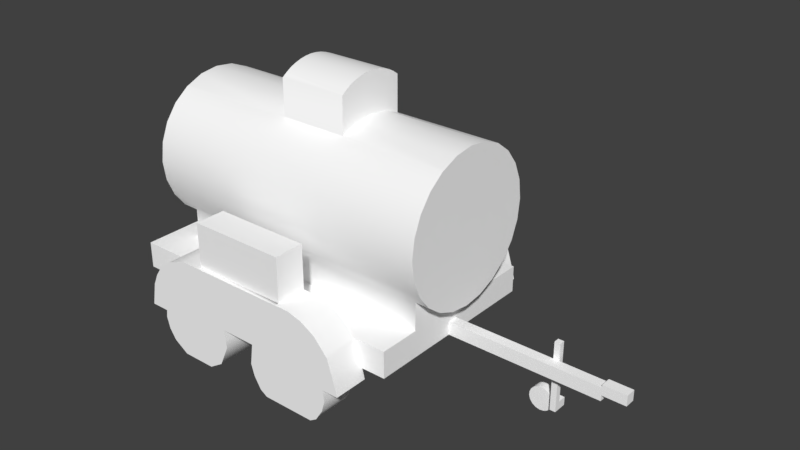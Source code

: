 # Source: fueltanktrailer.blend  (saved by Blender 2.78.0; exported with 4.5.12 LTS)
import bpy
from mathutils import Matrix  # noqa: F401  (used for matrix-valued properties, if any)

bpy.ops.wm.read_factory_settings(use_empty=True)
scene = bpy.context.scene
scene.name = 'Scene'

# ---- collections
col_collection_1 = bpy.data.collections.new('Collection 1'); scene.collection.children.link(col_collection_1)
col_collection_2 = bpy.data.collections.new('Collection 2'); scene.collection.children.link(col_collection_2)
col_collection_3 = bpy.data.collections.new('Collection 3'); scene.collection.children.link(col_collection_3)
col_collection_4 = bpy.data.collections.new('Collection 4'); scene.collection.children.link(col_collection_4)
col_collection_5 = bpy.data.collections.new('Collection 5'); scene.collection.children.link(col_collection_5)
col_collection_11 = bpy.data.collections.new('Collection 11'); scene.collection.children.link(col_collection_11)

# ---- materials (node trees are filled in below, after node groups)
mat_fueltanktrailer = bpy.data.materials.new('fueltanktrailer')
mat_fueltanktrailer.alpha_threshold = 0.0
mat_fueltanktrailer.use_transparent_shadow = False
mat_fueltanktrailer.diffuse_color = (1.0, 1.0, 1.0, 1.0)
mat_fueltanktrailer.specular_color = (0.0, 0.0, 0.0)
mat_fueltanktrailer.roughness = 0.5
mat_fueltanktrailer.specular_intensity = 1.0

# ---- node groups
ng_auto_smooth = bpy.data.node_groups.new('Auto Smooth', 'GeometryNodeTree')
_s = ng_auto_smooth.interface.new_socket(name='Geometry', in_out='OUTPUT', socket_type='NodeSocketGeometry')
_s = ng_auto_smooth.interface.new_socket(name='Geometry', in_out='INPUT', socket_type='NodeSocketGeometry')
_s = ng_auto_smooth.interface.new_socket(name='Angle', in_out='INPUT', socket_type='NodeSocketFloat')
_s.subtype = 'ANGLE'
_s.min_value = 0.0
_s.max_value = 3.142
ng_auto_smooth.is_modifier = True
_N = ng_auto_smooth.nodes; _L = ng_auto_smooth.links
n0 = _N.new('NodeGroupOutput'); n0.name = 'Group Output'; n0.location = (480, -100)
n1 = _N.new('NodeGroupInput'); n1.name = 'Group Input'; n1.location = (-420, -300)
n2 = _N.new('NodeGroupInput'); n2.name = 'Group Input.001'; n2.location = (-60, -100)
n3 = _N.new('GeometryNodeSetShadeSmooth'); n3.name = 'Set Shade Smooth'; n3.location = (120, -100)
n3.domain = 'EDGE'
n4 = _N.new('GeometryNodeSetShadeSmooth'); n4.name = 'Set Shade Smooth.001'; n4.location = (300, -100)
n5 = _N.new('GeometryNodeInputMeshEdgeAngle'); n5.name = 'Edge Angle'; n5.location = (-420, -220)
n6 = _N.new('GeometryNodeInputEdgeSmooth'); n6.name = 'Is Edge Smooth'; n6.location = (-60, -160)
n7 = _N.new('GeometryNodeInputShadeSmooth'); n7.name = 'Is Face Smooth'; n7.location = (-240, -340)
n8 = _N.new('FunctionNodeBooleanMath'); n8.name = 'Boolean Math'; n8.location = (-60, -220)
n9 = _N.new('FunctionNodeCompare'); n9.name = 'Compare'; n9.location = (-240, -180)
n9.operation = 'LESS_EQUAL'
_L.new(n5.outputs[0], n9.inputs[0])
_L.new(n4.outputs[0], n0.inputs[0])
_L.new(n1.outputs[1], n9.inputs[1])
_L.new(n9.outputs[0], n8.inputs[0])
_L.new(n7.outputs[0], n8.inputs[1])
_L.new(n2.outputs[0], n3.inputs[0])
_L.new(n6.outputs[0], n3.inputs[1])
_L.new(n3.outputs[0], n4.inputs[0])
_L.new(n8.outputs[0], n3.inputs[2])
n0.is_active_output = True

# ---- material node trees

# ---- world
world_world = bpy.data.worlds.new('World'); scene.world = world_world
world_world.color = (0.05088, 0.05088, 0.05088)
world_world.use_sun_shadow = False
world_world.sun_shadow_jitter_overblur = 0.0
world_world.cycles.sampling_method = 'MANUAL'

# ---- meshes
me_mesh_854 = bpy.data.meshes.new('Mesh.854')
me_mesh_854.from_pydata([(3.988, -7.434, 0.7392), (2.018, -7.434, 0.5392), (3.988, -7.434, 0.5392), (2.018, -7.434, 0.7392), (4.088, -7.573, 0.9812), (1.898, -7.519, 0.851), (4.088, -7.519, 0.851), (1.898, -7.573, 0.9812), (4.088, -7.592, 1.121), (1.898, -7.592, 1.121), (4.088, -7.434, 0.7392), (1.898, -7.434, 0.7392), (1.898, -6.584, 0.851), (2.018, -6.67, 0.7392), (1.898, -6.67, 0.7392), (3.988, -6.67, 0.7392), (4.088, -6.67, 0.7392), (4.088, -6.584, 0.851), (1.898, -6.53, 0.9812), (4.088, -6.53, 0.9812), (1.898, -6.512, 1.121), (4.088, -6.512, 1.121), (1.898, -6.53, 1.261), (4.088, -6.53, 1.261), (1.898, -6.584, 1.391), (4.088, -6.584, 1.391), (1.898, -6.67, 1.503), (4.088, -6.67, 1.503), (4.088, -6.782, 1.589), (1.898, -6.782, 1.589), (4.088, -6.796, 1.594), (3.314, -6.796, 1.594), (2.814, -6.796, 1.594), (1.898, -6.796, 1.594), (3.314, -7.308, 1.594), (4.088, -7.322, 1.589), (4.088, -7.308, 1.594), (1.898, -7.322, 1.589), (2.814, -7.308, 1.594), (1.898, -7.308, 1.594), (4.088, -7.434, 1.503), (1.898, -7.434, 1.503), (1.898, -7.519, 1.391), (4.088, -7.519, 1.391), (1.898, -7.573, 1.261), (4.088, -7.573, 1.261), (2.814, -6.796, 1.855), (3.314, -6.796, 1.855), (3.314, -6.802, 1.859), (3.314, -6.833, 1.881), (2.814, -6.833, 1.881), (2.814, -6.804, 1.861), (3.314, -6.873, 1.904), (2.814, -6.873, 1.904), (3.314, -6.916, 1.921), (2.814, -6.916, 1.921), (3.314, -6.96, 1.934), (2.814, -6.96, 1.934), (3.314, -7.006, 1.942), (2.814, -7.006, 1.942), (3.314, -7.052, 1.945), (2.814, -7.052, 1.945), (3.314, -7.098, 1.942), (2.814, -7.098, 1.942), (3.314, -7.143, 1.934), (2.814, -7.143, 1.934), (3.314, -7.187, 1.921), (2.814, -7.187, 1.921), (3.314, -7.23, 1.904), (2.814, -7.23, 1.904), (3.314, -7.27, 1.881), (2.814, -7.27, 1.881), (3.314, -7.301, 1.859), (3.314, -7.308, 1.855), (2.814, -7.308, 1.855), (2.814, -7.299, 1.861), (2.018, -7.322, 0.6533), (1.898, -7.322, 0.6533), (4.088, -6.912, 1.643), (3.314, -6.912, 1.643), (3.988, -6.782, 0.6533), (3.988, -6.67, 0.5392), (3.988, -7.052, 0.581), (3.988, -7.023, 0.4426), (3.988, -6.912, 0.5994), (3.988, -7.097, 0.4426), (3.988, -7.191, 0.5994), (3.988, -7.097, 0.3484), (3.988, -7.729, 0.3484), (3.988, -7.322, 0.6533), (3.988, -7.729, 0.5392), (3.988, -6.39, 0.3484), (3.988, -6.39, 0.5392), (3.988, -7.023, 0.3484), (5.26, -7.097, 0.4626), (5.26, -7.023, 0.3884), (5.26, -7.023, 0.4626), (5.26, -7.097, 0.3884), (5.094, -7.097, 0.3884), (5.094, -7.097, 0.4426), (5.094, -7.097, 0.4626), (4.758, -7.023, 0.3484), (4.717, -7.023, 0.06702), (4.758, -7.023, 0.06702), (4.717, -7.023, 0.3484), (4.758, -7.023, 0.5626), (4.717, -7.023, 0.4426), (4.758, -7.023, 0.4426), (4.717, -7.023, 0.5626), (4.717, -6.983, 0.5626), (4.758, -6.983, 0.5626), (5.094, -7.023, 0.4426), (5.094, -7.023, 0.4626), (5.094, -7.023, 0.3484), (5.094, -7.023, 0.3884), (5.094, -7.097, 0.3484), (4.758, -6.983, 0.1248), (4.717, -6.983, 0.1248), (4.657, -6.923, 0.164), (4.7, -6.983, 0.1248), (4.7, -6.923, 0.1248), (4.657, -6.983, 0.164), (4.708, -6.983, 0.06702), (4.677, -6.923, 0.01774), (4.708, -6.923, 0.06702), (4.677, -6.983, 0.01774), (4.622, -6.983, 0.0), (4.622, -6.923, 0.0), (4.568, -6.983, 0.0221), (4.563, -6.923, 0.02096), (4.54, -6.923, 0.07369), (4.54, -6.983, 0.07369), (4.553, -6.923, 0.1306), (4.553, -6.983, 0.1306), (4.599, -6.983, 0.1663), (4.599, -6.923, 0.1663), (4.758, -6.923, 0.1248), (4.758, -6.923, 0.06702), (4.717, -6.983, 0.06702), (2.166, -6.142, 0.3484), (2.286, -6.142, 0.2764), (2.153, -6.142, 0.2764), (2.864, -6.142, 0.2764), (2.854, -6.142, 0.3484), (2.184, -6.142, 0.4429), (3.115, -6.142, 0.3484), (3.816, -6.142, 0.3484), (3.761, -6.142, 0.5248), (2.221, -6.142, 0.5248), (2.231, -6.142, 0.5392), (3.748, -6.142, 0.5392), (2.275, -6.142, 0.6037), (3.66, -6.142, 0.6362), (2.372, -6.142, 0.6746), (3.556, -6.142, 0.6958), (2.514, -6.142, 0.7239), (3.452, -6.142, 0.7239), (2.646, -6.142, 0.7239), (3.345, -6.142, 0.7239), (3.168, -6.142, 0.03247), (3.602, -6.142, 0.0), (3.219, -6.142, 0.0), (3.652, -6.142, 0.03247), (3.727, -6.142, 0.1965), (3.094, -6.142, 0.1965), (3.716, -6.142, 0.2764), (3.105, -6.142, 0.2764), (3.834, -6.142, 0.2764), (2.348, -6.142, 0.06734), (2.697, -6.142, 0.0), (2.453, -6.142, 0.0), (2.802, -6.142, 0.06734), (2.872, -6.142, 0.2211), (2.278, -6.142, 0.2211), (3.66, -6.39, 0.6362), (2.231, -6.39, 0.5392), (3.748, -6.39, 0.5392), (2.275, -6.39, 0.6037), (2.372, -6.39, 0.6746), (3.556, -6.39, 0.6958), (2.514, -6.39, 0.7239), (3.452, -6.39, 0.7239), (3.345, -6.39, 0.7239), (2.646, -6.39, 0.7239), (4.088, -6.782, 0.6533), (4.088, -6.912, 0.5994), (4.088, -7.052, 0.581), (4.088, -7.052, 1.661), (4.088, -7.191, 0.5994), (4.088, -7.191, 1.643), (4.088, -7.322, 0.6533), (2.018, -7.191, 0.5994), (1.898, -7.191, 0.5994), (2.018, -7.052, 0.581), (1.898, -7.052, 0.581), (2.018, -6.912, 0.5994), (1.898, -6.912, 0.5994), (2.018, -6.782, 0.6533), (1.898, -6.782, 0.6533), (1.898, -6.912, 1.643), (1.898, -7.052, 1.661), (1.898, -7.191, 1.643), (2.646, -6.192, 1.039), (3.345, -6.39, 1.039), (3.345, -6.192, 1.039), (2.646, -6.39, 1.039), (3.602, -6.39, 0.0), (3.652, -6.39, 0.03247), (3.727, -6.39, 0.1965), (3.716, -6.39, 0.2764), (3.834, -6.39, 0.2764), (3.816, -6.39, 0.3484), (2.697, -6.39, 0.0), (2.802, -6.39, 0.06734), (2.872, -6.39, 0.2211), (2.864, -6.39, 0.2764), (3.094, -6.39, 0.1965), (3.105, -6.39, 0.2764), (3.168, -6.39, 0.03247), (3.219, -6.39, 0.0), (2.153, -6.39, 0.2764), (2.286, -6.39, 0.2764), (2.278, -6.39, 0.2211), (2.348, -6.39, 0.06734), (2.453, -6.39, 0.0), (3.345, -6.192, 0.7239), (2.646, -6.192, 0.7239), (2.018, -6.67, 0.5392), (1.848, -6.39, 0.5392), (3.748, -7.729, 0.5392), (2.231, -7.729, 0.5392), (1.848, -7.729, 0.5392), (2.166, -6.39, 0.3484), (1.848, -6.39, 0.3484), (2.184, -6.39, 0.4429), (2.221, -6.39, 0.5248), (3.761, -6.39, 0.5248), (3.115, -6.39, 0.3484), (2.854, -6.39, 0.3484), (2.814, -6.912, 1.643), (2.814, -7.052, 1.661), (2.814, -7.191, 1.643), (3.314, -7.052, 1.661), (3.314, -7.191, 1.643), (1.848, -7.729, 0.3484), (3.105, -7.977, 0.2764), (3.115, -7.729, 0.3484), (3.105, -7.729, 0.2764), (3.115, -7.977, 0.3484), (2.854, -7.977, 0.3484), (2.864, -7.729, 0.2764), (2.854, -7.729, 0.3484), (2.864, -7.977, 0.2764), (3.727, -7.977, 0.1965), (3.652, -7.729, 0.03247), (3.727, -7.729, 0.1965), (3.652, -7.977, 0.03247), (2.166, -7.729, 0.3484), (2.286, -7.729, 0.2764), (2.153, -7.729, 0.2764), (2.348, -7.729, 0.06734), (2.697, -7.729, 0.0), (2.453, -7.729, 0.0), (2.802, -7.729, 0.06734), (2.872, -7.729, 0.2211), (2.278, -7.729, 0.2211), (2.646, -7.729, 1.039), (3.345, -7.947, 1.039), (3.345, -7.729, 1.039), (2.646, -7.947, 1.039), (3.602, -7.977, 0.0), (3.602, -7.729, 0.0), (3.716, -7.977, 0.2764), (3.716, -7.729, 0.2764), (3.345, -7.729, 0.7239), (3.345, -7.947, 0.7239), (3.66, -7.977, 0.6362), (3.66, -7.729, 0.6362), (3.748, -7.977, 0.5392), (2.372, -7.729, 0.6746), (2.514, -7.977, 0.7239), (2.514, -7.729, 0.7239), (2.372, -7.977, 0.6746), (3.556, -7.729, 0.6958), (3.556, -7.977, 0.6958), (3.452, -7.977, 0.7239), (3.452, -7.729, 0.7239), (3.345, -7.977, 0.7239), (2.646, -7.947, 0.7239), (2.646, -7.729, 0.7239), (2.646, -7.977, 0.7239), (2.221, -7.977, 0.5248), (2.221, -7.729, 0.5248), (2.231, -7.977, 0.5392), (2.275, -7.729, 0.6037), (2.275, -7.977, 0.6037), (2.184, -7.977, 0.4429), (2.184, -7.729, 0.4429), (3.761, -7.729, 0.5248), (3.761, -7.977, 0.5248), (2.166, -7.977, 0.3484), (2.278, -7.977, 0.2211), (2.286, -7.977, 0.2764), (3.816, -7.977, 0.3484), (3.834, -7.729, 0.2764), (3.816, -7.729, 0.3484), (3.834, -7.977, 0.2764), (3.094, -7.977, 0.1965), (3.094, -7.729, 0.1965), (2.348, -7.977, 0.06734), (2.453, -7.977, 0.0), (2.153, -7.977, 0.2764), (3.168, -7.977, 0.03247), (3.168, -7.729, 0.03247), (2.697, -7.977, 0.0), (2.802, -7.977, 0.06734), (3.219, -7.729, 0.0), (3.219, -7.977, 0.0), (2.872, -7.977, 0.2211), (2.837, -7.853, 0.1442), (3.704, -7.729, 0.116), (3.704, -7.853, 0.116), (3.704, -7.977, 0.116), (2.837, -7.729, 0.1442), (2.837, -7.977, 0.1442), (2.837, -6.142, 0.1442), (3.704, -6.39, 0.116), (2.837, -6.39, 0.1442), (3.704, -6.266, 0.116), (3.704, -6.142, 0.116), (2.837, -6.266, 0.1442), (2.301, -6.266, 0.1383), (3.119, -7.853, 0.113), (2.301, -7.853, 0.1383), (2.301, -7.729, 0.1383), (3.119, -7.977, 0.113), (3.119, -6.142, 0.113), (2.301, -6.39, 0.1383), (3.119, -6.266, 0.113), (2.301, -7.977, 0.1383), (2.301, -6.142, 0.1383), (3.119, -7.729, 0.113), (3.119, -6.39, 0.113), (4.628, -6.983, 0.1689), (4.628, -6.953, 0.1689), (4.628, -6.923, 0.1689), (4.575, -6.953, 0.1531), (4.575, -6.923, 0.1531), (4.575, -6.983, 0.1531), (4.68, -6.983, 0.149), (4.68, -6.923, 0.149), (4.68, -6.953, 0.149), (4.542, -6.923, 0.1037), (4.542, -6.983, 0.1037), (4.542, -6.953, 0.1037), (4.549, -6.953, 0.04676), (4.549, -6.983, 0.04676), (4.549, -6.923, 0.04676), (4.593, -6.983, 0.006505), (4.59, -6.923, 0.005937), (4.593, -6.953, 0.006505), (4.652, -6.923, 0.004321), (4.652, -6.953, 0.004321), (4.652, -6.983, 0.004321), (4.698, -6.983, 0.03972), (4.698, -6.953, 0.03972), (4.698, -6.923, 0.03972)], [], [(0, 1, 2), (1, 0, 3), (4, 5, 6), (5, 4, 7), (8, 7, 4), (7, 8, 9), (6, 0, 10), (0, 6, 3), (3, 6, 11), (11, 6, 5), (12, 13, 14), (13, 12, 15), (15, 12, 16), (16, 12, 17), (18, 17, 12), (17, 18, 19), (20, 19, 18), (19, 20, 21), (22, 21, 20), (21, 22, 23), (24, 23, 22), (23, 24, 25), (26, 25, 24), (25, 26, 27), (26, 28, 27), (28, 26, 29), (29, 30, 28), (30, 29, 31), (31, 29, 32), (32, 29, 33), (34, 35, 36), (35, 34, 37), (37, 34, 38), (37, 38, 39), (37, 40, 35), (40, 37, 41), (40, 42, 43), (42, 40, 41), (43, 44, 45), (44, 43, 42), (45, 9, 8), (9, 45, 44), (46, 31, 32), (31, 46, 47), (46, 48, 47), (48, 46, 49), (49, 46, 50), (50, 46, 51), (50, 52, 49), (52, 50, 53), (53, 54, 52), (54, 53, 55), (55, 56, 54), (56, 55, 57), (57, 58, 56), (58, 57, 59), (59, 60, 58), (60, 59, 61), (61, 62, 60), (62, 61, 63), (63, 64, 62), (64, 63, 65), (65, 66, 64), (66, 65, 67), (67, 68, 66), (68, 67, 69), (69, 70, 68), (70, 69, 71), (71, 72, 70), (72, 71, 73), (73, 71, 74), (74, 71, 75), (73, 38, 34), (38, 73, 74), (11, 76, 3), (76, 11, 77), (31, 78, 30), (78, 31, 79), (80, 81, 15), (82, 83, 84), (83, 82, 85), (85, 82, 86), (85, 86, 87), (87, 86, 88), (88, 86, 2), (2, 86, 89), (89, 0, 2), (88, 2, 90), (81, 91, 92), (91, 81, 93), (93, 81, 80), (93, 80, 84), (93, 84, 83), (94, 95, 96), (95, 94, 97), (94, 98, 97), (98, 94, 99), (99, 94, 100), (101, 102, 103), (102, 101, 104), (105, 106, 107), (106, 105, 108), (109, 105, 110), (105, 109, 108), (107, 99, 111), (99, 107, 85), (85, 107, 106), (85, 106, 83), (112, 94, 96), (94, 112, 100), (99, 112, 111), (112, 99, 100), (98, 113, 114), (113, 98, 115), (98, 87, 115), (87, 98, 85), (85, 98, 99), (107, 113, 101), (113, 107, 114), (114, 107, 95), (95, 107, 111), (95, 111, 96), (96, 111, 112), (109, 116, 117), (116, 109, 110), (351, 119, 120, 350), (351, 118, 121, 349), (365, 123, 366), (365, 122, 364), (362, 123, 125, 363), (362, 126, 127, 361), (360, 127, 126, 358), (360, 128, 129, 359), (355, 130, 357), (355, 128, 356), (354, 132, 352), (354, 131, 353), (346, 134, 135, 347), (346, 132, 133, 348), (344, 121, 118, 345), (344, 135, 134, 343), (120, 116, 136), (116, 120, 117), (117, 120, 119), (120, 137, 124), (137, 120, 136), (129, 123, 361, 127, 359), (123, 129, 124, 366), (124, 129, 357, 130), (124, 130, 120), (120, 130, 352, 132), (120, 132, 118, 350), (118, 132, 347, 135, 345), (125, 128, 358, 126, 363), (128, 125, 364, 122), (128, 122, 131, 356), (131, 122, 119), (131, 119, 133, 353), (133, 119, 349, 121), (133, 121, 343, 134, 348), (117, 122, 138), (122, 117, 119), (139, 140, 141), (140, 139, 142), (142, 139, 143), (143, 139, 144), (143, 144, 145), (145, 144, 146), (146, 144, 147), (147, 144, 148), (147, 148, 149), (147, 149, 150), (150, 149, 151), (150, 151, 152), (152, 151, 153), (152, 153, 154), (154, 153, 155), (154, 155, 156), (156, 155, 157), (156, 157, 158), (159, 160, 161), (160, 159, 162), (162, 159, 163, 329), (163, 159, 336, 164), (163, 164, 165), (165, 164, 166), (165, 166, 145), (165, 145, 167), (167, 145, 146), (168, 169, 170), (169, 168, 171), (171, 168, 172, 325), (172, 168, 340, 173), (172, 173, 142), (142, 173, 140), (174, 175, 176), (175, 174, 177), (177, 174, 178), (178, 174, 179), (178, 179, 180), (180, 179, 181), (180, 181, 182), (180, 182, 183), (23, 19, 21), (19, 23, 25), (19, 25, 17), (17, 25, 16), (16, 25, 27), (16, 27, 184), (184, 27, 28), (184, 28, 185), (185, 28, 30), (185, 30, 78), (185, 78, 186), (186, 78, 187), (186, 187, 188), (188, 187, 189), (188, 189, 190), (190, 189, 36), (190, 36, 35), (190, 35, 10), (10, 35, 40), (10, 40, 6), (6, 40, 43), (6, 43, 4), (4, 43, 45), (4, 45, 8), (102, 117, 138), (117, 102, 109), (109, 102, 108), (108, 102, 104), (108, 104, 106), (83, 104, 93), (104, 83, 106), (107, 101, 105), (116, 137, 136), (137, 116, 103), (103, 116, 110), (103, 110, 105), (103, 105, 101), (77, 191, 76), (191, 77, 192), (192, 193, 191), (193, 192, 194), (194, 195, 193), (195, 194, 196), (196, 197, 195), (197, 196, 198), (198, 13, 197), (13, 198, 14), (18, 22, 20), (22, 18, 12), (22, 12, 24), (24, 12, 14), (24, 14, 26), (26, 14, 198), (26, 198, 29), (29, 198, 196), (29, 196, 33), (33, 196, 199), (199, 196, 194), (199, 194, 200), (200, 194, 192), (200, 192, 201), (201, 192, 77), (201, 77, 39), (39, 77, 37), (37, 77, 11), (37, 11, 41), (41, 11, 5), (41, 5, 42), (42, 5, 7), (42, 7, 44), (44, 7, 9), (202, 203, 204), (203, 202, 205), (206, 162, 207), (162, 206, 160), (328, 162, 329), (328, 208, 326), (209, 163, 165), (163, 209, 208), (209, 167, 210), (167, 209, 165), (211, 167, 146), (167, 211, 210), (212, 171, 213), (171, 212, 169), (330, 171, 325), (330, 214, 327), (215, 172, 142), (172, 215, 214), (216, 166, 164), (166, 216, 217), (338, 164, 336), (338, 218, 342), (218, 161, 219), (161, 218, 159), (220, 140, 221), (140, 220, 141), (222, 140, 173), (140, 222, 221), (331, 173, 340), (331, 223, 337), (223, 170, 224), (170, 223, 168), (202, 225, 226), (225, 202, 204), (183, 202, 226), (202, 183, 205), (203, 225, 204), (225, 203, 182), (176, 81, 92), (81, 176, 227), (227, 176, 175), (227, 175, 228), (227, 228, 1), (1, 90, 2), (90, 1, 229), (229, 1, 230), (230, 1, 231), (231, 1, 228), (228, 232, 233), (232, 228, 234), (234, 228, 235), (235, 228, 175), (220, 139, 141), (139, 220, 232), (232, 144, 139), (144, 232, 234), (234, 148, 144), (148, 234, 235), (235, 149, 148), (149, 235, 175), (176, 147, 150), (147, 176, 236), (236, 91, 211), (91, 236, 92), (92, 236, 176), (236, 146, 147), (146, 236, 211), (174, 150, 152), (150, 174, 176), (175, 151, 149), (151, 175, 177), (151, 178, 153), (178, 151, 177), (153, 180, 155), (180, 153, 178), (155, 226, 157), (226, 155, 183), (183, 155, 180), (158, 181, 156), (181, 158, 182), (182, 158, 225), (156, 179, 154), (179, 156, 181), (154, 174, 152), (174, 154, 179), (211, 209, 210), (209, 211, 217), (217, 211, 237), (207, 219, 206), (219, 207, 218), (218, 207, 326, 208), (218, 208, 216, 342), (216, 208, 209), (216, 209, 217), (238, 142, 143), (142, 238, 215), (217, 145, 166), (145, 217, 237), (213, 224, 212), (224, 213, 223), (223, 213, 327, 214), (223, 214, 222, 337), (222, 214, 215), (222, 215, 221), (221, 215, 238), (221, 238, 220), (220, 238, 232), (238, 145, 237), (145, 238, 143), (157, 225, 158), (225, 157, 226), (239, 46, 32), (46, 239, 51), (51, 239, 50), (50, 239, 53), (53, 239, 55), (55, 239, 240), (55, 240, 57), (57, 240, 59), (59, 240, 61), (61, 240, 63), (63, 240, 241), (63, 241, 65), (65, 241, 67), (67, 241, 69), (69, 241, 38), (69, 38, 71), (71, 38, 75), (75, 38, 74), (48, 31, 47), (31, 48, 79), (79, 48, 49), (79, 49, 52), (79, 52, 54), (79, 54, 242), (242, 54, 56), (242, 56, 58), (242, 58, 60), (242, 60, 62), (242, 62, 243), (243, 62, 64), (243, 64, 66), (243, 66, 68), (243, 68, 34), (34, 68, 70), (34, 70, 72), (34, 72, 73), (13, 81, 227), (81, 13, 15), (233, 231, 228), (231, 233, 244), (227, 197, 13), (197, 227, 195), (195, 227, 193), (193, 227, 1), (193, 1, 191), (191, 1, 76), (76, 1, 3), (0, 190, 10), (190, 0, 89), (89, 188, 190), (188, 89, 86), (86, 186, 188), (186, 86, 82), (82, 185, 186), (185, 82, 84), (84, 184, 185), (184, 84, 80), (80, 16, 184), (16, 80, 15), (245, 246, 247), (246, 245, 248), (249, 250, 251), (250, 249, 252), (249, 246, 248), (246, 249, 251), (321, 254, 320), (321, 253, 322), (257, 258, 259), (258, 257, 250), (250, 257, 251), (260, 261, 262), (261, 260, 263), (263, 260, 264, 323), (264, 260, 334, 265), (264, 265, 250), (250, 265, 258), (266, 267, 268), (267, 266, 269), (270, 254, 256), (254, 270, 271), (272, 255, 273), (255, 272, 253), (267, 274, 268), (274, 267, 275), (276, 229, 277), (229, 276, 278), (279, 280, 281), (280, 279, 282), (283, 276, 277), (276, 283, 284), (274, 285, 286), (285, 274, 287), (287, 274, 275), (281, 288, 289), (288, 281, 290), (290, 281, 280), (291, 230, 292), (230, 291, 293), (293, 294, 230), (294, 293, 295), (294, 282, 279), (282, 294, 295), (296, 292, 297), (292, 296, 291), (278, 298, 229), (298, 278, 299), (300, 297, 257), (297, 300, 296), (286, 284, 283), (284, 286, 285), (301, 258, 265), (258, 301, 302), (303, 304, 305), (304, 303, 306), (307, 247, 308), (247, 307, 245), (309, 262, 310), (262, 309, 260), (289, 269, 266), (269, 289, 288), (266, 274, 289), (274, 266, 268), (311, 257, 259), (257, 311, 300), (332, 308, 341), (332, 312, 335), (314, 263, 315), (263, 314, 261), (312, 316, 317), (316, 312, 313), (311, 258, 302), (258, 311, 259), (333, 265, 334), (333, 309, 339), (319, 263, 323), (319, 318, 324), (252, 264, 250), (264, 252, 318), (272, 304, 306), (304, 272, 273), (299, 305, 298), (305, 299, 303), (294, 229, 230), (229, 294, 277), (277, 294, 279), (277, 279, 283), (283, 279, 281), (283, 281, 286), (286, 281, 289), (286, 289, 274), (313, 271, 316), (271, 313, 254), (254, 313, 255, 320), (255, 313, 341, 308), (255, 308, 273), (273, 308, 247), (273, 247, 246), (273, 246, 304), (304, 246, 305), (303, 272, 306), (272, 303, 245), (245, 303, 248), (248, 303, 299), (248, 299, 249), (249, 299, 300), (300, 299, 296), (296, 299, 291), (291, 299, 293), (293, 299, 278), (293, 278, 276), (293, 276, 295), (295, 276, 282), (282, 276, 284), (282, 284, 280), (280, 284, 285), (280, 285, 287), (280, 287, 290), (315, 310, 314), (310, 315, 309), (309, 315, 324, 318), (309, 318, 301, 339), (301, 318, 252), (301, 252, 302), (302, 252, 249), (302, 249, 311), (311, 249, 300), (256, 317, 270), (317, 256, 312), (312, 256, 322, 253), (312, 253, 307, 335), (307, 253, 272), (307, 272, 245), (203, 183, 182), (183, 203, 205), (267, 288, 275), (288, 267, 269), (288, 287, 275), (287, 288, 290), (90, 305, 88), (305, 90, 298), (298, 90, 229), (297, 244, 257), (244, 297, 231), (231, 297, 292), (231, 292, 230), (201, 38, 241), (38, 201, 39), (200, 241, 240), (241, 200, 201), (33, 239, 32), (239, 33, 199), (199, 240, 239), (240, 199, 200), (243, 36, 189), (36, 243, 34), (242, 189, 187), (189, 242, 243), (79, 187, 78), (187, 79, 242), (263, 319, 324, 315), (318, 319, 323, 264), (254, 321, 322, 256), (253, 321, 320, 255), (171, 330, 327, 213), (214, 330, 325, 172), (162, 328, 326, 207), (208, 328, 329, 163), (265, 333, 339, 301), (309, 333, 334, 260), (308, 332, 335, 307), (312, 332, 341, 313), (173, 331, 337, 222), (223, 331, 340, 168), (164, 338, 342, 216), (218, 338, 336, 159), (121, 344, 343), (135, 344, 345), (134, 346, 348), (132, 346, 347), (119, 351, 349), (118, 351, 350), (132, 354, 353, 133), (131, 354, 352, 130), (130, 355, 356, 131), (128, 355, 357, 129), (127, 360, 359), (128, 360, 358), (123, 362, 361), (126, 362, 363), (123, 365, 364, 125), (122, 365, 366, 124)])
me_mesh_854.polygons.foreach_set('use_smooth', [True] * 636)
_uv = me_mesh_854.uv_layers.new(name='UVMap')
_uv.uv.foreach_set('vector', [0.9936, 0.7409, 0.003199, 0.6745, 0.9936, 0.6745, 0.003199, 0.6745, 0.9936, 0.7409, 0.003199, 0.7409, 1.0, 0.7949, 0.0, 0.7557, 1.0, 0.7557, 0.0, 0.7557, 1.0, 0.7949, 0.0, 0.7949, 1.0, 0.8371, 0.0, 0.7949, 1.0, 0.7949, 0.0, 0.7949, 1.0, 0.8371, 0.0, 0.8371, 1.0, 0.7557, 0.9543, 0.7219, 1.0, 0.7219, 0.9543, 0.7219, 1.0, 0.7557, 0.0548, 0.7219, 0.0548, 0.7219, 1.0, 0.7557, 0.0, 0.7219, 0.0, 0.7219, 1.0, 0.7557, 0.0, 0.7557, 1.0, 0.7553, 0.9452, 0.7216, 1.0, 0.7216, 0.9452, 0.7216, 1.0, 0.7553, 0.0457, 0.7216, 0.0457, 0.7216, 1.0, 0.7553, 0.0, 0.7216, 0.0, 0.7216, 1.0, 0.7553, 0.0, 0.7553, 1.0, 0.7947, 0.0, 0.7553, 1.0, 0.7553, 0.0, 0.7553, 1.0, 0.7947, 0.0, 0.7947, 1.0, 0.8369, 0.0, 0.7947, 1.0, 0.7947, 0.0, 0.7947, 1.0, 0.8369, 0.0, 0.8369, 1.0, 0.8791, 0.0, 0.8369, 1.0, 0.8369, 0.0, 0.8369, 1.0, 0.8791, 0.0, 0.8791, 1.0, 0.9184, 0.0, 0.8791, 1.0, 0.8791, 0.0, 0.8791, 1.0, 0.9184, 0.0, 0.9184, 1.0, 0.9522, 0.0, 0.9184, 1.0, 0.9184, 0.0, 0.9184, 1.0, 0.9522, 0.0, 0.9522, 1.0, 0.9522, 0.0, 0.9781, 0.0, 0.9522, 0.0, 0.9781, 1.0, 0.9522, 1.0, 0.9781, 1.0, 0.9781, 0.0, 0.9799, 0.0, 0.9781, 0.0, 0.9799, 1.0, 0.9781, 0.3535, 0.9799, 0.3535, 0.9799, 1.0, 0.9781, 0.5821, 0.9799, 0.5821, 0.9799, 1.0, 0.9781, 1.0, 0.9799, 0.6465, 0.9799, 1.0, 0.9782, 1.0, 0.9799, 1.0, 0.9782, 0.6465, 0.9799, 0.0, 0.9782, 0.0, 0.9782, 0.6465, 0.9799, 0.4179, 0.9799, 0.0, 0.9782, 0.4179, 0.9799, 0.0, 0.9799, 0.0, 0.9782, 1.0, 0.9523, 1.0, 0.9782, 1.0, 0.9523, 0.0, 0.9782, 0.0, 0.9523, 1.0, 0.9523, 0.0, 0.9186, 1.0, 0.9186, 0.0, 0.9186, 1.0, 0.9523, 0.0, 0.9523, 1.0, 0.9186, 0.0, 0.8793, 1.0, 0.8793, 0.0, 0.8793, 1.0, 0.9186, 0.0, 0.9186, 1.0, 0.8793, 0.0, 0.8371, 1.0, 0.8371, 0.0, 0.8371, 1.0, 0.8793, 0.0, 0.8793, 1.0, 1.62, 0.5, 1.427, 1.0, 1.427, 0.5, 1.427, 1.0, 1.62, 0.5, 1.62, 0.5034, 1.615, 1.002, 1.614, 1.002, 1.61, 1.002, 1.614, 0.5034, 1.615, 1.002, 1.629, 1.002, 1.629, 0.5034, 1.615, 0.5037, 1.634, 0.5037, 1.634, 0.5034, 1.615, 0.5034, 1.619, 0.5037, 1.634, 1.003, 1.645, 1.002, 1.629, 1.003, 1.645, 0.5037, 1.634, 0.504, 1.65, 0.504, 1.65, 1.003, 1.658, 1.003, 1.645, 1.003, 1.658, 0.504, 1.65, 0.5042, 1.663, 0.5042, 1.663, 1.003, 1.667, 1.003, 1.658, 1.003, 1.667, 0.5042, 1.663, 0.5044, 1.672, 0.5044, 1.672, 1.003, 1.673, 1.003, 1.667, 1.003, 1.673, 0.5044, 1.672, 0.5045, 1.678, 0.5045, 1.678, 1.003, 1.675, 1.003, 1.673, 1.003, 1.675, 0.5045, 1.678, 0.5045, 1.679, 0.5045, 1.679, 1.003, 1.673, 1.003, 1.675, 1.003, 1.673, 0.5045, 1.679, 0.5045, 1.678, 0.5045, 1.678, 1.003, 1.667, 1.003, 1.673, 1.003, 1.667, 0.5045, 1.678, 0.5044, 1.672, 0.5044, 1.672, 1.003, 1.658, 1.003, 1.667, 1.003, 1.658, 0.5044, 1.672, 0.5042, 1.663, 0.5042, 1.663, 1.003, 1.645, 1.003, 1.658, 1.003, 1.645, 0.5042, 1.663, 0.504, 1.65, 0.504, 1.65, 1.002, 1.629, 1.003, 1.645, 1.002, 1.629, 0.504, 1.65, 0.5037, 1.634, 0.5037, 1.634, 1.002, 1.614, 1.002, 1.629, 1.002, 1.614, 0.5037, 1.634, 1.002, 1.61, 1.002, 1.61, 0.5037, 1.634, 0.5034, 1.615, 0.5034, 1.615, 0.5037, 1.634, 0.5034, 1.619, 1.002, 1.61, 0.5, 1.428, 0.9987, 1.423, 0.5, 1.428, 1.002, 1.61, 0.5034, 1.615, 0.0009434, 0.6681, 0.05577, 0.6941, 0.05574, 0.6681, 0.05577, 0.6941, 0.0009434, 0.6681, 0.0009714, 0.6941, 0.3535, 0.9799, 0.0, 0.9944, 0.0, 0.9799, 0.0, 0.9944, 0.3535, 0.9799, 0.3535, 0.9944, 0.814, 0.7009, 0.814, 0.6665, 0.814, 0.7268, 0.814, 0.6791, 0.814, 0.6374, 0.814, 0.6847, 0.814, 0.6374, 0.814, 0.6791, 0.814, 0.6374, 0.814, 0.6374, 0.814, 0.6791, 0.814, 0.6847, 0.814, 0.6374, 0.814, 0.6847, 0.814, 0.6089, 0.814, 0.6089, 0.814, 0.6847, 0.814, 0.6089, 0.814, 0.6089, 0.814, 0.6847, 0.814, 0.6665, 0.814, 0.6665, 0.814, 0.6847, 0.814, 0.7009, 0.814, 0.7009, 0.814, 0.7268, 0.814, 0.6665, 0.814, 0.6089, 0.814, 0.6665, 0.814, 0.6665, 0.814, 0.6665, 0.814, 0.6089, 0.814, 0.6665, 0.814, 0.6089, 0.814, 0.6665, 0.814, 0.6089, 0.814, 0.6089, 0.814, 0.6665, 0.814, 0.7009, 0.814, 0.6089, 0.814, 0.7009, 0.814, 0.6847, 0.814, 0.6089, 0.814, 0.6847, 0.814, 0.6374, 0.005846, 0.6402, 0.1083, 0.5378, 0.1083, 0.6402, 0.1083, 0.5378, 0.005846, 0.6402, 0.005846, 0.5378, 0.239, 0.6535, 0.2084, 0.6272, 0.239, 0.6272, 0.2084, 0.6272, 0.239, 0.6535, 0.2084, 0.6464, 0.2084, 0.6464, 0.239, 0.6535, 0.2084, 0.6535, 0.1369, 0.6075, 0.00909, 0.5803, 0.009024, 0.6068, 0.00909, 0.5803, 0.1369, 0.6075, 0.1369, 0.581, 0.2342, 0.608, 0.1797, 0.5812, 0.1797, 0.6077, 0.1797, 0.5812, 0.2342, 0.608, 0.2343, 0.5814, 0.1859, 0.6521, 0.1489, 0.6136, 0.186, 0.6137, 0.1489, 0.6136, 0.1859, 0.6521, 0.1488, 0.652, 0.1497, 0.6081, 0.2125, 0.5858, 0.2126, 0.6075, 0.2125, 0.5858, 0.1497, 0.6081, 0.005907, 0.588, 0.005907, 0.588, 0.1497, 0.6081, 0.142, 0.6082, 0.005907, 0.588, 0.142, 0.6082, 0.006004, 0.6097, 0.2126, 0.6077, 0.2434, 0.5857, 0.2435, 0.6074, 0.2434, 0.5857, 0.2126, 0.6077, 0.2125, 0.586, 0.006164, 0.6158, 0.1086, 0.6434, 0.1086, 0.6158, 0.1086, 0.6434, 0.006164, 0.6158, 0.006164, 0.6434, 0.006164, 0.541, 0.1086, 0.4858, 0.1086, 0.541, 0.1086, 0.4858, 0.006164, 0.541, 0.006164, 0.4858, 0.2084, 0.6272, 0.004492, 0.613, 0.2084, 0.613, 0.004492, 0.613, 0.2084, 0.6272, 0.004492, 0.6464, 0.004492, 0.6464, 0.2084, 0.6272, 0.2084, 0.6464, 0.1464, 0.6466, 0.2084, 0.6132, 0.1464, 0.6132, 0.2084, 0.6132, 0.1464, 0.6466, 0.2084, 0.6273, 0.2084, 0.6273, 0.1464, 0.6466, 0.239, 0.6273, 0.239, 0.6273, 0.1464, 0.6466, 0.2084, 0.6466, 0.239, 0.6273, 0.2084, 0.6466, 0.239, 0.6536, 0.239, 0.6536, 0.2084, 0.6466, 0.2084, 0.6536, 0.2346, 0.5814, 0.03565, 0.6069, 0.03571, 0.5804, 0.03565, 0.6069, 0.2346, 0.5814, 0.2346, 0.6079, 0.4786, -0.9804, 0.4783, -0.9807, 0.479, -0.9807, 0.479, -0.9804, 0.4786, -0.9804, 0.479, -0.98, 0.4783, -0.98, 0.4783, -0.9804, 0.4797, -0.9816, 0.48, -0.9813, 0.4797, -0.9812, 0.4797, -0.9816, 0.4793, -0.9819, 0.4796, -0.9819, 0.4803, -0.9817, 0.48, -0.9813, 0.4799, -0.982, 0.4803, -0.9821, 0.4803, -0.9817, 0.4806, -0.9821, 0.4807, -0.9814, 0.4804, -0.9814, 0.4809, -0.9818, 0.4807, -0.9814, 0.4806, -0.9821, 0.4809, -0.9822, 0.4809, -0.9818, 0.4812, -0.9822, 0.4813, -0.9816, 0.481, -0.9815, 0.4786, -0.9777, 0.479, -0.978, 0.479, -0.9777, 0.4786, -0.9777, 0.4783, -0.9774, 0.4783, -0.9777, 0.4786, -0.9783, 0.479, -0.9787, 0.479, -0.9783, 0.4786, -0.9783, 0.4783, -0.978, 0.4783, -0.9783, 0.4786, -0.979, 0.4783, -0.9794, 0.479, -0.9794, 0.479, -0.979, 0.4786, -0.979, 0.479, -0.9787, 0.4783, -0.9787, 0.4783, -0.979, 0.4786, -0.9797, 0.4783, -0.98, 0.479, -0.98, 0.479, -0.9797, 0.4786, -0.9797, 0.479, -0.9794, 0.4783, -0.9794, 0.4783, -0.9797, 0.2415, 0.6604, 0.186, 0.6069, 0.2416, 0.6071, 0.186, 0.6069, 0.2415, 0.6604, 0.1859, 0.6453, 0.1859, 0.6453, 0.2415, 0.6604, 0.1858, 0.6603, 0.03631, 0.57, 0.009978, 0.6068, 0.01006, 0.5749, 0.009978, 0.6068, 0.03631, 0.57, 0.03622, 0.6069, 0.4808, -0.9804, 0.48, -0.9813, 0.4803, -0.9812, 0.4806, -0.981, 0.4807, -0.9807, 0.48, -0.9813, 0.4808, -0.9804, 0.4794, -0.9812, 0.4797, -0.9812, 0.4794, -0.9812, 0.4808, -0.9804, 0.4807, -0.9801, 0.4806, -0.9797, 0.4794, -0.9812, 0.4806, -0.9797, 0.479, -0.9807, 0.479, -0.9807, 0.4806, -0.9797, 0.4803, -0.9796, 0.48, -0.9794, 0.479, -0.9807, 0.48, -0.9794, 0.479, -0.98, 0.479, -0.9804, 0.479, -0.98, 0.48, -0.9794, 0.4797, -0.9794, 0.4794, -0.9795, 0.4792, -0.9798, 0.4772, -0.9813, 0.4764, -0.9804, 0.4765, -0.9807, 0.4766, -0.981, 0.4769, -0.9812, 0.4764, -0.9804, 0.4772, -0.9813, 0.4775, -0.9812, 0.4778, -0.9812, 0.4764, -0.9804, 0.4778, -0.9812, 0.4766, -0.9797, 0.4765, -0.9801, 0.4766, -0.9797, 0.4778, -0.9812, 0.4783, -0.9807, 0.4766, -0.9797, 0.4783, -0.9807, 0.4772, -0.9794, 0.4769, -0.9796, 0.4772, -0.9794, 0.4783, -0.9807, 0.4783, -0.9804, 0.4783, -0.98, 0.4772, -0.9794, 0.4783, -0.98, 0.478, -0.9798, 0.4778, -0.9795, 0.4775, -0.9794, 0.03571, 0.5804, 0.009486, 0.5749, 0.009472, 0.5803, 0.009486, 0.5749, 0.03571, 0.5804, 0.03574, 0.57, 0.9903, 0.1351, 0.9189, 0.1084, 0.9983, 0.1084, 0.9189, 0.1084, 0.9903, 0.1351, 0.5754, 0.1084, 0.5754, 0.1084, 0.9903, 0.1351, 0.5816, 0.1351, 0.5816, 0.1351, 0.9903, 0.1351, 0.9798, 0.1703, 0.5816, 0.1351, 0.9798, 0.1703, 0.4261, 0.1351, 0.4261, 0.1351, 0.9798, 0.1703, 0.0095, 0.1351, 0.0095, 0.1351, 0.9798, 0.1703, 0.0427, 0.2007, 0.0427, 0.2007, 0.9798, 0.1703, 0.9576, 0.2007, 0.0427, 0.2007, 0.9576, 0.2007, 0.9517, 0.2061, 0.0427, 0.2007, 0.9517, 0.2061, 0.0503, 0.2061, 0.0503, 0.2061, 0.9517, 0.2061, 0.9254, 0.2301, 0.0503, 0.2061, 0.9254, 0.2301, 0.1024, 0.2422, 0.1024, 0.2422, 0.9254, 0.2301, 0.8678, 0.2564, 0.1024, 0.2422, 0.8678, 0.2564, 0.1643, 0.2643, 0.1643, 0.2643, 0.8678, 0.2564, 0.7836, 0.2748, 0.1643, 0.2643, 0.7836, 0.2748, 0.2262, 0.2748, 0.2262, 0.2748, 0.7836, 0.2748, 0.7049, 0.2748, 0.2262, 0.2748, 0.7049, 0.2748, 0.2895, 0.2748, 0.3946, 0.0177, 0.1371, 0.0056, 0.3646, 0.0056, 0.1371, 0.0056, 0.3946, 0.0177, 0.1071, 0.0177, 0.1071, 0.0177, 0.3946, 0.0177, 0.0626, 0.0787, 0.08485, 0.0482, 0.0626, 0.0787, 0.3946, 0.0177, 0.4169, 0.0482, 0.4391, 0.0787, 0.0626, 0.0787, 0.4391, 0.0787, 0.0694, 0.1084, 0.0694, 0.1084, 0.4391, 0.0787, 0.4323, 0.1084, 0.0694, 0.1084, 0.4323, 0.1084, 0.4261, 0.1351, 0.0694, 0.1084, 0.4261, 0.1351, -0.0007, 0.1084, -0.0007, 0.1084, 0.4261, 0.1351, 0.0095, 0.1351, 0.8819, 0.0306, 0.6747, 0.0056, 0.8197, 0.0056, 0.6747, 0.0056, 0.8819, 0.0306, 0.6124, 0.0306, 0.6124, 0.0306, 0.8819, 0.0306, 0.5707, 0.0878, 0.5915, 0.0592, 0.5707, 0.0878, 0.8819, 0.0306, 0.9028, 0.0592, 0.9237, 0.0878, 0.5707, 0.0878, 0.9237, 0.0878, 0.5754, 0.1084, 0.5754, 0.1084, 0.9237, 0.0878, 0.9189, 0.1084, 0.3109, 0.6581, 0.1548, 0.6475, 0.3205, 0.6475, 0.1548, 0.6475, 0.3109, 0.6581, 0.1596, 0.6545, 0.1596, 0.6545, 0.3109, 0.6581, 0.1702, 0.6623, 0.1702, 0.6623, 0.3109, 0.6581, 0.2995, 0.6646, 0.1702, 0.6623, 0.2995, 0.6646, 0.1857, 0.6677, 0.1857, 0.6677, 0.2995, 0.6646, 0.2881, 0.6677, 0.1857, 0.6677, 0.2881, 0.6677, 0.2765, 0.6677, 0.1857, 0.6677, 0.2765, 0.6677, 0.2001, 0.6677, 0.2632, 0.8792, 0.2632, 0.8018, 0.2673, 0.8405, 0.2632, 0.8018, 0.2632, 0.8792, 0.2512, 0.9152, 0.2632, 0.8018, 0.2512, 0.9152, 0.2512, 0.7658, 0.2512, 0.7658, 0.2512, 0.9152, 0.2322, 0.7348, 0.2322, 0.7348, 0.2512, 0.9152, 0.2322, 0.9462, 0.2322, 0.7348, 0.2322, 0.9462, 0.2073, 0.7111, 0.2073, 0.7111, 0.2322, 0.9462, 0.2073, 0.9699, 0.2073, 0.7111, 0.2073, 0.9699, 0.1784, 0.6962, 0.1784, 0.6962, 0.2073, 0.9699, 0.2043, 0.9715, 0.1784, 0.6962, 0.2043, 0.9715, 0.1784, 0.9849, 0.1784, 0.6962, 0.1784, 0.9849, 0.1474, 0.6911, 0.1474, 0.6911, 0.1784, 0.9849, 0.1474, 0.99, 0.1474, 0.6911, 0.1474, 0.99, 0.1164, 0.6962, 0.1164, 0.6962, 0.1474, 0.99, 0.1164, 0.9849, 0.1164, 0.6962, 0.1164, 0.9849, 0.0875, 0.7111, 0.0875, 0.7111, 0.1164, 0.9849, 0.0906, 0.9715, 0.0875, 0.7111, 0.0906, 0.9715, 0.0875, 0.9699, 0.0875, 0.7111, 0.0875, 0.9699, 0.0626, 0.7348, 0.0626, 0.7348, 0.0875, 0.9699, 0.0626, 0.9462, 0.0626, 0.7348, 0.0626, 0.9462, 0.0436, 0.7658, 0.0436, 0.7658, 0.0626, 0.9462, 0.0436, 0.9152, 0.0436, 0.7658, 0.0436, 0.9152, 0.0316, 0.8018, 0.0316, 0.8018, 0.0436, 0.9152, 0.0316, 0.8792, 0.0316, 0.8018, 0.0316, 0.8792, 0.0275, 0.8405, 0.007004, 0.6197, 0.03439, 0.5902, 0.006844, 0.5905, 0.03439, 0.5902, 0.007004, 0.6197, 0.2432, 0.5875, 0.2432, 0.5875, 0.007004, 0.6197, 0.2434, 0.6167, 0.2739, 0.4144, 0.2739, 0.592, 0.2739, 0.4912, 0.2739, 0.4144, 0.2739, 0.4912, 0.2739, 0.4574, 0.004549, 0.6466, 0.1388, 0.6132, 0.004549, 0.6132, 0.1388, 0.6132, 0.004549, 0.6466, 0.1388, 0.6466, 0.3031, 0.4574, 0.3031, 0.4912, 0.3031, 0.4144, 0.03439, 0.5907, 0.006607, 0.5474, 0.03415, 0.547, 0.006607, 0.5474, 0.03439, 0.5907, 0.007006, 0.6202, 0.007006, 0.6202, 0.03439, 0.5907, 0.2432, 0.5881, 0.007006, 0.6202, 0.2432, 0.5881, 0.2434, 0.6172, 0.3031, 0.592, 0.3031, 0.4144, 0.3031, 0.4912, 0.0009714, 0.6941, 0.05579, 0.7103, 0.05577, 0.6941, 0.05579, 0.7103, 0.0009714, 0.6941, 0.000989, 0.7103, 0.000989, 0.7103, 0.05579, 0.7159, 0.05579, 0.7103, 0.05579, 0.7159, 0.000989, 0.7103, 0.000995, 0.7159, 0.000995, 0.7159, 0.05579, 0.7103, 0.05579, 0.7159, 0.05579, 0.7103, 0.000995, 0.7159, 0.000989, 0.7103, 0.000989, 0.7103, 0.05577, 0.6941, 0.05579, 0.7103, 0.05577, 0.6941, 0.000989, 0.7103, 0.0009714, 0.6941, 0.0009714, 0.6941, 0.05574, 0.6681, 0.05577, 0.6941, 0.05574, 0.6681, 0.0009714, 0.6941, 0.0009434, 0.6681, 0.0281, 0.8018, 0.0281, 0.8792, 0.024, 0.8405, 0.0281, 0.8792, 0.0281, 0.8018, 0.0401, 0.7658, 0.0281, 0.8792, 0.0401, 0.7658, 0.0401, 0.9152, 0.0401, 0.9152, 0.0401, 0.7658, 0.0591, 0.7348, 0.0401, 0.9152, 0.0591, 0.7348, 0.0591, 0.9462, 0.0591, 0.9462, 0.0591, 0.7348, 0.0839, 0.7111, 0.0591, 0.9462, 0.0839, 0.7111, 0.0839, 0.9699, 0.0839, 0.9699, 0.0839, 0.7111, 0.1129, 0.6962, 0.0839, 0.9699, 0.1129, 0.6962, 0.087, 0.9715, 0.087, 0.9715, 0.1129, 0.6962, 0.1129, 0.9849, 0.1129, 0.9849, 0.1129, 0.6962, 0.1439, 0.6911, 0.1129, 0.9849, 0.1439, 0.6911, 0.1439, 0.99, 0.1439, 0.99, 0.1439, 0.6911, 0.1749, 0.6962, 0.1439, 0.99, 0.1749, 0.6962, 0.1749, 0.9849, 0.1749, 0.9849, 0.1749, 0.6962, 0.2038, 0.7111, 0.1749, 0.9849, 0.2038, 0.7111, 0.2007, 0.9715, 0.2007, 0.9715, 0.2038, 0.7111, 0.2038, 0.9699, 0.2038, 0.9699, 0.2038, 0.7111, 0.2286, 0.7348, 0.2038, 0.9699, 0.2286, 0.7348, 0.2286, 0.9462, 0.2286, 0.9462, 0.2286, 0.7348, 0.2477, 0.7658, 0.2286, 0.9462, 0.2477, 0.7658, 0.2477, 0.9152, 0.2477, 0.9152, 0.2477, 0.7658, 0.2597, 0.8018, 0.2477, 0.9152, 0.2597, 0.8018, 0.2597, 0.8792, 0.2597, 0.8792, 0.2597, 0.8018, 0.2637, 0.8405, 0.4927, 0.5848, 0.2515, 0.6541, 0.2512, 0.5856, 0.2515, 0.6541, 0.4927, 0.5848, 0.4929, 0.6533, 0.485, -0.964, 0.4879, -0.9633, 0.485, -0.9633, 0.4879, -0.9633, 0.485, -0.964, 0.4879, -0.964, 0.4865, -0.9622, 0.4879, -0.9633, 0.4879, -0.9622, 0.4865, -0.9622, 0.485, -0.9612, 0.485, -0.9622, 0.485, -0.9603, 0.4879, -0.9612, 0.4879, -0.9603, 0.4879, -0.9612, 0.485, -0.9603, 0.485, -0.9612, 0.4861, -0.9699, 0.4874, -0.9727, 0.4874, -0.9699, 0.4874, -0.9727, 0.4861, -0.9699, 0.4861, -0.9727, 0.003416, 0.6195, 0.001008, 0.5833, 0.003537, 0.5833, 0.001008, 0.5833, 0.003416, 0.6195, 0.0008862, 0.6196, 0.485, -0.9647, 0.4879, -0.9633, 0.485, -0.9633, 0.4879, -0.9633, 0.485, -0.9647, 0.4879, -0.9647, 0.4865, -0.9624, 0.4879, -0.9633, 0.4879, -0.9624, 0.4865, -0.9624, 0.485, -0.9614, 0.485, -0.9624, 0.485, -0.9589, 0.4879, -0.9596, 0.4879, -0.9589, 0.4879, -0.9596, 0.485, -0.9589, 0.485, -0.9596, 0.4809, -0.9699, 0.48, -0.9727, 0.4809, -0.9727, 0.48, -0.9727, 0.4809, -0.9699, 0.48, -0.9699, 0.4819, -0.9713, 0.4809, -0.9727, 0.4819, -0.9727, 0.4819, -0.9713, 0.483, -0.9699, 0.4819, -0.9699, 0.483, -0.9699, 0.4837, -0.9727, 0.4837, -0.9699, 0.4837, -0.9727, 0.483, -0.9699, 0.483, -0.9727, 0.4682, -0.9699, 0.4697, -0.9727, 0.4697, -0.9699, 0.4697, -0.9727, 0.4682, -0.9699, 0.4682, -0.9727, 0.4704, -0.9699, 0.4697, -0.9727, 0.4704, -0.9727, 0.4697, -0.9727, 0.4704, -0.9699, 0.4697, -0.9699, 0.4713, -0.9713, 0.4704, -0.9727, 0.4713, -0.9727, 0.4713, -0.9713, 0.4723, -0.9699, 0.4713, -0.9699, 0.4723, -0.9699, 0.4737, -0.9727, 0.4737, -0.9699, 0.4737, -0.9727, 0.4723, -0.9699, 0.4723, -0.9727, 0.26, 0.545, 0.4973, 0.4379, 0.26, 0.4379, 0.4973, 0.4379, 0.26, 0.545, 0.4973, 0.545, 0.4441, 0.4257, 0.2955, 0.6626, 0.2955, 0.4257, 0.2955, 0.6626, 0.4441, 0.4257, 0.4441, 0.6626, 0.4449, 0.6626, 0.2962, 0.4257, 0.2962, 0.6626, 0.2962, 0.4257, 0.4449, 0.6626, 0.4449, 0.4257, 0.07477, 0.6602, 0.1011, 0.6296, 0.1011, 0.6602, 0.2413, 0.6247, 0.215, 0.6553, 0.02603, 0.6247, 0.02603, 0.6247, 0.215, 0.6553, 0.04933, 0.6553, 0.02603, 0.6247, 0.04933, 0.6553, 0.007531, 0.6553, 0.02603, 0.6247, 0.007531, 0.6553, 0.02603, 0.5413, 0.02603, 0.5413, 0.2413, 0.5089, 0.2413, 0.5413, 0.2413, 0.5089, 0.02603, 0.5413, 0.215, 0.5089, 0.215, 0.5089, 0.02603, 0.5413, 0.04933, 0.5089, 0.04933, 0.5089, 0.02603, 0.5413, 0.007531, 0.5089, 0.007531, 0.5089, 0.02603, 0.5413, 0.007531, 0.6553, 0.2437, 0.6096, 0.04859, 0.4924, 0.2437, 0.4924, 0.04859, 0.4924, 0.2437, 0.6096, 0.03771, 0.5505, 0.03771, 0.5505, 0.2437, 0.6096, 0.01477, 0.6008, 0.1537, 0.6491, 0.113, 0.6475, 0.1548, 0.6475, 0.2467, 0.6204, 0.2449, 0.5841, 0.2469, 0.5842, 0.2449, 0.5841, 0.2467, 0.6204, 0.2448, 0.6204, 0.2448, 0.6204, 0.2423, 0.584, 0.2449, 0.5841, 0.2423, 0.584, 0.2448, 0.6204, 0.2422, 0.6203, 0.2422, 0.6203, 0.2368, 0.584, 0.2423, 0.584, 0.2368, 0.584, 0.2422, 0.6203, 0.2367, 0.6202, 0.2367, 0.6202, 0.2354, 0.584, 0.2368, 0.584, 0.2354, 0.584, 0.2367, 0.6202, 0.2353, 0.6202, 0.01346, 0.6195, 0.01169, 0.5832, 0.01358, 0.5832, 0.01169, 0.5832, 0.01346, 0.6195, 0.01157, 0.6195, 0.2124, 0.5981, 0.0724, 0.4898, 0.1782, 0.4898, 0.0724, 0.4898, 0.2124, 0.5981, 0.0724, 0.607, 0.0724, 0.607, 0.2124, 0.5981, 0.2204, 0.607, 0.01157, 0.6195, 0.003537, 0.5833, 0.01169, 0.5832, 0.003537, 0.5833, 0.01157, 0.6195, 0.003416, 0.6195, 0.02626, 0.6194, 0.01358, 0.5832, 0.02638, 0.5832, 0.01358, 0.5832, 0.02626, 0.6194, 0.01346, 0.6195, 0.2353, 0.6202, 0.2289, 0.5839, 0.2354, 0.584, 0.2289, 0.5839, 0.2353, 0.6202, 0.2288, 0.6201, 0.2289, 0.5839, 0.2146, 0.6201, 0.2148, 0.5838, 0.2146, 0.6201, 0.2289, 0.5839, 0.2288, 0.6201, 0.2148, 0.5838, 0.1939, 0.62, 0.194, 0.5837, 0.1939, 0.62, 0.2148, 0.5838, 0.2146, 0.6201, 0.194, 0.5837, 0.1746, 0.591, 0.1747, 0.5836, 0.1746, 0.591, 0.194, 0.5837, 0.1745, 0.6199, 0.1745, 0.6199, 0.194, 0.5837, 0.1939, 0.62, 0.07244, 0.5833, 0.05674, 0.6195, 0.05686, 0.5833, 0.05674, 0.6195, 0.07244, 0.5833, 0.07232, 0.6195, 0.2637, 0.5269, 0.2637, 0.554, 0.2637, 0.5485, 0.05686, 0.5833, 0.0415, 0.6195, 0.04162, 0.5832, 0.0415, 0.6195, 0.05686, 0.5833, 0.05674, 0.6195, 0.04162, 0.5832, 0.02626, 0.6194, 0.02638, 0.5832, 0.02626, 0.6194, 0.04162, 0.5832, 0.0415, 0.6195, 0.0093, 0.136, 0.0696, 0.1091, -0.001, 0.1091, 0.0696, 0.1091, 0.0093, 0.136, 0.4349, 0.1091, 0.4349, 0.1091, 0.0093, 0.136, 0.4287, 0.136, 0.1076, 0.0178, 0.3667, 0.0056, 0.1378, 0.0056, 0.3667, 0.0056, 0.1076, 0.0178, 0.3969, 0.0178, 0.3969, 0.0178, 0.1076, 0.0178, 0.08515, 0.04845, 0.0627, 0.0791, 0.3969, 0.0178, 0.0627, 0.0791, 0.4417, 0.0791, 0.4193, 0.04845, 0.4417, 0.0791, 0.0627, 0.0791, 0.0696, 0.1091, 0.4417, 0.0791, 0.0696, 0.1091, 0.4349, 0.1091, 0.485, -0.9581, 0.4879, -0.9589, 0.4879, -0.9581, 0.4879, -0.9589, 0.485, -0.9581, 0.485, -0.9589, 0.48, -0.9699, 0.4792, -0.9727, 0.48, -0.9727, 0.4792, -0.9727, 0.48, -0.9699, 0.4792, -0.9699, 0.6162, 0.0308, 0.8248, 0.0056, 0.6789, 0.0056, 0.8248, 0.0056, 0.6162, 0.0308, 0.8875, 0.0308, 0.8875, 0.0308, 0.6162, 0.0308, 0.5952, 0.0596, 0.5742, 0.0884, 0.8875, 0.0308, 0.5742, 0.0884, 0.9295, 0.0884, 0.9085, 0.0596, 0.9295, 0.0884, 0.5742, 0.0884, 0.5789, 0.1091, 0.9295, 0.0884, 0.5789, 0.1091, 0.9247, 0.1091, 0.9247, 0.1091, 0.5789, 0.1091, 0.5851, 0.136, 0.9247, 0.1091, 0.5851, 0.136, 1.005, 0.1091, 1.005, 0.1091, 0.5851, 0.136, 0.9966, 0.136, 0.4762, -0.9699, 0.4792, -0.9727, 0.4792, -0.9699, 0.4792, -0.9727, 0.4762, -0.9699, 0.4762, -0.9727, 0.1747, 0.5836, 0.07242, 0.5906, 0.07244, 0.5833, 0.07242, 0.5906, 0.1747, 0.5836, 0.1746, 0.591, 0.6136, 1.459, 0.5, 1.605, 0.5, 1.426, 0.5, 1.605, 0.6136, 1.459, 0.5086, 1.61, 0.5086, 1.61, 0.6136, 1.459, 0.5366, 1.624, 0.5366, 1.624, 0.6136, 1.459, 0.576, 1.639, 0.576, 1.639, 0.6136, 1.459, 0.6175, 1.651, 0.6175, 1.651, 0.6136, 1.459, 0.75, 1.472, 0.6175, 1.651, 0.75, 1.472, 0.6607, 1.66, 0.6607, 1.66, 0.75, 1.472, 0.7051, 1.666, 0.7051, 1.666, 0.75, 1.472, 0.75, 1.667, 0.75, 1.667, 0.75, 1.472, 0.7949, 1.666, 0.7949, 1.666, 0.75, 1.472, 0.8864, 1.459, 0.7949, 1.666, 0.8864, 1.459, 0.8393, 1.66, 0.8393, 1.66, 0.8864, 1.459, 0.8825, 1.651, 0.8825, 1.651, 0.8864, 1.459, 0.924, 1.639, 0.924, 1.639, 0.8864, 1.459, 1.0, 1.426, 0.924, 1.639, 1.0, 1.426, 0.9634, 1.624, 0.9634, 1.624, 1.0, 1.426, 0.9914, 1.61, 0.9914, 1.61, 1.0, 1.426, 1.0, 1.605, 0.9936, 1.61, 1.0, 1.426, 1.0, 1.607, 1.0, 1.426, 0.9936, 1.61, 0.8864, 1.46, 0.8864, 1.46, 0.9936, 1.61, 0.9634, 1.626, 0.8864, 1.46, 0.9634, 1.626, 0.924, 1.641, 0.8864, 1.46, 0.924, 1.641, 0.8825, 1.654, 0.8864, 1.46, 0.8825, 1.654, 0.75, 1.472, 0.75, 1.472, 0.8825, 1.654, 0.8393, 1.663, 0.75, 1.472, 0.8393, 1.663, 0.7949, 1.668, 0.75, 1.472, 0.7949, 1.668, 0.75, 1.67, 0.75, 1.472, 0.75, 1.67, 0.7051, 1.668, 0.75, 1.472, 0.7051, 1.668, 0.6136, 1.46, 0.6136, 1.46, 0.7051, 1.668, 0.6607, 1.663, 0.6136, 1.46, 0.6607, 1.663, 0.6175, 1.654, 0.6136, 1.46, 0.6175, 1.654, 0.576, 1.641, 0.6136, 1.46, 0.576, 1.641, 0.5, 1.426, 0.5, 1.426, 0.576, 1.641, 0.5366, 1.626, 0.5, 1.426, 0.5366, 1.626, 0.5064, 1.61, 0.5, 1.426, 0.5064, 1.61, 0.5, 1.607, 0.003199, 0.7409, 0.9936, 0.6745, 0.003199, 0.6745, 0.9936, 0.6745, 0.003199, 0.7409, 0.9936, 0.7409, 0.0, 0.2829, 0.9989, 0.4189, 0.0, 0.4189, 0.9989, 0.4189, 0.0, 0.2829, 0.9989, 0.2829, 0.0548, 0.6616, 0.0548, 0.696, 0.0548, 0.7219, 0.0548, 0.696, 0.0548, 0.6616, 0.0548, 0.6798, 0.0548, 0.6798, 0.0548, 0.6616, 0.0548, 0.6742, 0.0548, 0.6742, 0.0548, 0.6616, 0.0548, 0.6616, 0.0548, 0.6742, 0.0548, 0.6616, 0.0548, 0.6798, 0.0548, 0.6798, 0.0548, 0.6616, 0.0548, 0.696, 0.0548, 0.696, 0.0548, 0.6616, 0.0548, 0.7219, 0.9512, 0.6696, 0.9969, 0.6956, 0.9969, 0.6696, 0.9969, 0.6956, 0.9512, 0.6696, 0.9512, 0.6956, 0.9512, 0.6956, 0.9969, 0.7118, 0.9969, 0.6956, 0.9969, 0.7118, 0.9512, 0.6956, 0.9512, 0.7118, 0.9512, 0.7118, 0.9969, 0.7174, 0.9969, 0.7118, 0.9969, 0.7174, 0.9512, 0.7118, 0.9512, 0.7174, 0.9512, 0.7174, 0.9969, 0.7118, 0.9969, 0.7174, 0.9969, 0.7118, 0.9512, 0.7174, 0.9512, 0.7118, 0.9512, 0.7118, 0.9969, 0.6956, 0.9969, 0.7118, 0.9969, 0.6956, 0.9512, 0.7118, 0.9512, 0.6956, 0.9512, 0.6956, 0.9969, 0.6696, 0.9969, 0.6956, 0.9969, 0.6696, 0.9512, 0.6956, 0.9512, 0.6696, 0.48, -0.9517, 0.4792, -0.9546, 0.48, -0.9546, 0.4792, -0.9546, 0.48, -0.9517, 0.4792, -0.9517, 0.4669, -0.9581, 0.4697, -0.9589, 0.4697, -0.9581, 0.4697, -0.9589, 0.4669, -0.9581, 0.4669, -0.9589, 0.4762, -0.9517, 0.4792, -0.9546, 0.4792, -0.9517, 0.4792, -0.9546, 0.4762, -0.9517, 0.4762, -0.9546, 0.4683, -0.9543, 0.4697, -0.9553, 0.4697, -0.9543, 0.4683, -0.9543, 0.4669, -0.9533, 0.4669, -0.9543, 0.9903, 0.1351, 0.9189, 0.1084, 0.9983, 0.1084, 0.9189, 0.1084, 0.9903, 0.1351, 0.5754, 0.1084, 0.5754, 0.1084, 0.9903, 0.1351, 0.5816, 0.1351, 0.8819, 0.0306, 0.6747, 0.0056, 0.8197, 0.0056, 0.6747, 0.0056, 0.8819, 0.0306, 0.6124, 0.0306, 0.6124, 0.0306, 0.8819, 0.0306, 0.5707, 0.0878, 0.5915, 0.0592, 0.5707, 0.0878, 0.8819, 0.0306, 0.9028, 0.0592, 0.9237, 0.0878, 0.5707, 0.0878, 0.9237, 0.0878, 0.5754, 0.1084, 0.5754, 0.1084, 0.9237, 0.0878, 0.9189, 0.1084, 0.4932, 0.5803, 0.252, 0.6565, 0.2518, 0.581, 0.252, 0.6565, 0.4932, 0.5803, 0.4935, 0.6557, 0.4669, -0.956, 0.4697, -0.9553, 0.4669, -0.9553, 0.4697, -0.9553, 0.4669, -0.956, 0.4697, -0.956, 0.4669, -0.9524, 0.4697, -0.9533, 0.4697, -0.9524, 0.4697, -0.9533, 0.4669, -0.9524, 0.4669, -0.9533, 0.46, 0.66, 0.2991, 0.427, 0.2991, 0.66, 0.2991, 0.427, 0.46, 0.66, 0.46, 0.427, 0.02646, 0.6632, 0.01378, 0.6269, 0.02658, 0.6269, 0.01378, 0.6269, 0.02646, 0.6632, 0.01366, 0.6632, 0.215, 0.6275, 0.1941, 0.6637, 0.1942, 0.6274, 0.1941, 0.6637, 0.215, 0.6275, 0.2148, 0.6638, 0.04181, 0.6269, 0.02646, 0.6632, 0.02658, 0.6269, 0.02646, 0.6632, 0.04181, 0.6269, 0.04169, 0.6632, 0.07264, 0.627, 0.05694, 0.6632, 0.05706, 0.627, 0.05694, 0.6632, 0.07264, 0.627, 0.07252, 0.6633, 0.2765, 0.4741, 0.2765, 0.5011, 0.2765, 0.4773, 0.1942, 0.6274, 0.1747, 0.6592, 0.1749, 0.6274, 0.1747, 0.6592, 0.1942, 0.6274, 0.1747, 0.6636, 0.1747, 0.6636, 0.1942, 0.6274, 0.1941, 0.6637, 0.2369, 0.6639, 0.2356, 0.6277, 0.237, 0.6277, 0.2356, 0.6277, 0.2369, 0.6639, 0.2355, 0.6639, 0.2355, 0.6639, 0.2291, 0.6276, 0.2356, 0.6277, 0.2291, 0.6276, 0.2355, 0.6639, 0.229, 0.6639, 0.2291, 0.6276, 0.2148, 0.6638, 0.215, 0.6275, 0.2148, 0.6638, 0.2291, 0.6276, 0.229, 0.6639, 0.2424, 0.664, 0.237, 0.6277, 0.2425, 0.6278, 0.237, 0.6277, 0.2424, 0.664, 0.2369, 0.6639, 0.01366, 0.6632, 0.01189, 0.6269, 0.01378, 0.6269, 0.01189, 0.6269, 0.01366, 0.6632, 0.01176, 0.6632, 0.245, 0.6641, 0.2425, 0.6278, 0.2451, 0.6278, 0.2425, 0.6278, 0.245, 0.6641, 0.2424, 0.664, 0.05706, 0.627, 0.04169, 0.6632, 0.04181, 0.6269, 0.04169, 0.6632, 0.05706, 0.627, 0.05694, 0.6632, 0.4704, -0.9517, 0.4697, -0.9546, 0.4704, -0.9546, 0.4697, -0.9546, 0.4704, -0.9517, 0.4697, -0.9517, 0.003612, 0.6633, 0.001205, 0.627, 0.003734, 0.627, 0.001205, 0.627, 0.003612, 0.6633, 0.001083, 0.6633, 0.4809, -0.9517, 0.48, -0.9546, 0.4809, -0.9546, 0.48, -0.9546, 0.4809, -0.9517, 0.48, -0.9517, 0.4723, -0.9517, 0.4737, -0.9546, 0.4737, -0.9517, 0.4737, -0.9546, 0.4723, -0.9517, 0.4723, -0.9546, 0.2983, 0.427, 0.4593, 0.66, 0.2983, 0.66, 0.4593, 0.66, 0.2983, 0.427, 0.4593, 0.427, 0.2549, 0.545, 0.4922, 0.4379, 0.2549, 0.4379, 0.4922, 0.4379, 0.2549, 0.545, 0.4922, 0.545, 0.2469, 0.6641, 0.2451, 0.6278, 0.2471, 0.6279, 0.2451, 0.6278, 0.2469, 0.6641, 0.245, 0.6641, 0.4819, -0.9531, 0.4809, -0.9546, 0.4819, -0.9546, 0.4819, -0.9531, 0.483, -0.9517, 0.4819, -0.9517, 0.4669, -0.9629, 0.4697, -0.9615, 0.4669, -0.9615, 0.4697, -0.9615, 0.4669, -0.9629, 0.4697, -0.9629, 0.483, -0.9517, 0.4837, -0.9546, 0.4837, -0.9517, 0.4837, -0.9546, 0.483, -0.9517, 0.483, -0.9546, 0.4682, -0.9517, 0.4697, -0.9546, 0.4697, -0.9517, 0.4697, -0.9546, 0.4682, -0.9517, 0.4682, -0.9546, 0.4713, -0.9531, 0.4704, -0.9546, 0.4713, -0.9546, 0.4713, -0.9531, 0.4723, -0.9517, 0.4713, -0.9517, 0.4683, -0.9605, 0.4697, -0.9615, 0.4697, -0.9605, 0.4683, -0.9605, 0.4669, -0.9596, 0.4669, -0.9605, 0.4669, -0.9589, 0.4697, -0.9596, 0.4697, -0.9589, 0.4697, -0.9596, 0.4669, -0.9589, 0.4669, -0.9596, 0.4861, -0.9517, 0.4874, -0.9546, 0.4874, -0.9517, 0.4874, -0.9546, 0.4861, -0.9517, 0.4861, -0.9546, 0.01176, 0.6632, 0.003734, 0.627, 0.01189, 0.6269, 0.003734, 0.627, 0.01176, 0.6632, 0.003612, 0.6633, 0.1596, 0.4941, 0.3205, 0.5011, 0.1548, 0.5011, 0.3205, 0.5011, 0.1596, 0.4941, 0.3109, 0.4905, 0.3109, 0.4905, 0.1596, 0.4941, 0.1702, 0.4863, 0.3109, 0.4905, 0.1702, 0.4863, 0.2995, 0.484, 0.2995, 0.484, 0.1702, 0.4863, 0.1857, 0.4809, 0.2995, 0.484, 0.1857, 0.4809, 0.2881, 0.4809, 0.2881, 0.4809, 0.1857, 0.4809, 0.2001, 0.4809, 0.2881, 0.4809, 0.2001, 0.4809, 0.2765, 0.4809, 0.3946, 0.0177, 0.1371, 0.0056, 0.3646, 0.0056, 0.1371, 0.0056, 0.3946, 0.0177, 0.1071, 0.0177, 0.1071, 0.0177, 0.3946, 0.0177, 0.0626, 0.0787, 0.08485, 0.0482, 0.0626, 0.0787, 0.3946, 0.0177, 0.4169, 0.0482, 0.4391, 0.0787, 0.0626, 0.0787, 0.4391, 0.0787, 0.0694, 0.1084, 0.0694, 0.1084, 0.4391, 0.0787, 0.4323, 0.1084, 0.0694, 0.1084, 0.4323, 0.1084, 0.4261, 0.1351, 0.0694, 0.1084, 0.4261, 0.1351, -0.0007, 0.1084, -0.0007, 0.1084, 0.4261, 0.1351, 0.0095, 0.1351, 0.0093, 0.136, 0.0696, 0.1091, -0.001, 0.1091, 0.0696, 0.1091, 0.0093, 0.136, 0.4349, 0.1091, 0.4349, 0.1091, 0.0093, 0.136, 0.4287, 0.136, 0.4287, 0.136, 0.0093, 0.136, 0.0427, 0.202, 0.4287, 0.136, 0.0427, 0.202, 0.5851, 0.136, 0.5851, 0.136, 0.0427, 0.202, 0.9966, 0.136, 0.9966, 0.136, 0.0427, 0.202, 0.986, 0.1713, 0.986, 0.1713, 0.0427, 0.202, 0.9637, 0.202, 0.9637, 0.202, 0.0427, 0.202, 0.9577, 0.2073, 0.9577, 0.2073, 0.0427, 0.202, 0.0504, 0.2073, 0.9577, 0.2073, 0.0504, 0.2073, 0.1028, 0.2436, 0.9577, 0.2073, 0.1028, 0.2436, 0.9312, 0.2315, 0.9312, 0.2315, 0.1028, 0.2436, 0.8733, 0.258, 0.8733, 0.258, 0.1028, 0.2436, 0.1651, 0.2659, 0.8733, 0.258, 0.1651, 0.2659, 0.7885, 0.2764, 0.7885, 0.2764, 0.1651, 0.2659, 0.2274, 0.2764, 0.7885, 0.2764, 0.2274, 0.2764, 0.2912, 0.2764, 0.7885, 0.2764, 0.2912, 0.2764, 0.7093, 0.2764, 0.6162, 0.0308, 0.8248, 0.0056, 0.6789, 0.0056, 0.8248, 0.0056, 0.6162, 0.0308, 0.8875, 0.0308, 0.8875, 0.0308, 0.6162, 0.0308, 0.5952, 0.0596, 0.5742, 0.0884, 0.8875, 0.0308, 0.5742, 0.0884, 0.9295, 0.0884, 0.9085, 0.0596, 0.9295, 0.0884, 0.5742, 0.0884, 0.5789, 0.1091, 0.9295, 0.0884, 0.5789, 0.1091, 0.9247, 0.1091, 0.9247, 0.1091, 0.5789, 0.1091, 0.5851, 0.136, 0.9247, 0.1091, 0.5851, 0.136, 1.005, 0.1091, 1.005, 0.1091, 0.5851, 0.136, 0.9966, 0.136, 0.1076, 0.0178, 0.3667, 0.0056, 0.1378, 0.0056, 0.3667, 0.0056, 0.1076, 0.0178, 0.3969, 0.0178, 0.3969, 0.0178, 0.1076, 0.0178, 0.08515, 0.04845, 0.0627, 0.0791, 0.3969, 0.0178, 0.0627, 0.0791, 0.4417, 0.0791, 0.4193, 0.04845, 0.4417, 0.0791, 0.0627, 0.0791, 0.0696, 0.1091, 0.4417, 0.0791, 0.0696, 0.1091, 0.4349, 0.1091, 0.4966, 0.545, 0.2593, 0.4379, 0.4966, 0.4379, 0.2593, 0.4379, 0.4966, 0.545, 0.2593, 0.545, 0.4915, 0.545, 0.2541, 0.4379, 0.4915, 0.4379, 0.2541, 0.4379, 0.4915, 0.545, 0.2541, 0.545, 0.1747, 0.6592, 0.07252, 0.6633, 0.07253, 0.6589, 0.07252, 0.6633, 0.1747, 0.6592, 0.1747, 0.6636, 0.06549, 0.607, 0.1713, 0.4898, 0.06549, 0.4898, 0.1713, 0.4898, 0.06549, 0.607, 0.2055, 0.5981, 0.2055, 0.5981, 0.06549, 0.607, 0.2134, 0.607, 0.03079, 0.5505, 0.2368, 0.4924, 0.04167, 0.4924, 0.2368, 0.4924, 0.03079, 0.5505, 0.2368, 0.6096, 0.2368, 0.6096, 0.03079, 0.5505, 0.007853, 0.6008, 0.2368, 0.6096, 0.007853, 0.6008, 0.00179, 0.6096, 0.0, 0.9944, 0.4179, 0.9799, 0.4179, 0.9944, 0.4179, 0.9799, 0.0, 0.9944, 0.0, 0.9799, 0.0, 1.0, 0.4179, 0.9944, 0.4179, 1.0, 0.4179, 0.9944, 0.0, 1.0, 0.0, 0.9944, 1.0, 0.9799, 0.5821, 0.9944, 0.5821, 0.9799, 0.5821, 0.9944, 1.0, 0.9799, 1.0, 0.9944, 1.0, 0.9944, 0.5821, 1.0, 0.5821, 0.9944, 0.5821, 1.0, 1.0, 0.9944, 1.0, 1.0, 0.6465, 0.9944, 1.0, 0.9799, 1.0, 0.9945, 1.0, 0.9799, 0.6465, 0.9944, 0.6465, 0.9799, 0.6465, 1.0, 1.0, 0.9945, 1.0, 1.0, 1.0, 0.9945, 0.6465, 1.0, 0.6465, 0.9944, 0.3535, 0.9944, 0.0, 1.0, 0.0, 0.9944, 0.0, 1.0, 0.3535, 0.9944, 0.3535, 1.0, 0.4697, -0.9615, 0.4683, -0.9605, 0.4669, -0.9605, 0.4669, -0.9615, 0.4669, -0.9596, 0.4683, -0.9605, 0.4697, -0.9605, 0.4697, -0.9596, 0.4697, -0.9553, 0.4683, -0.9543, 0.4669, -0.9543, 0.4669, -0.9553, 0.4669, -0.9533, 0.4683, -0.9543, 0.4697, -0.9543, 0.4697, -0.9533, 0.4879, -0.9633, 0.4865, -0.9624, 0.485, -0.9624, 0.485, -0.9633, 0.485, -0.9614, 0.4865, -0.9624, 0.4879, -0.9624, 0.4879, -0.9614, 0.4879, -0.9633, 0.4865, -0.9622, 0.485, -0.9622, 0.485, -0.9633, 0.485, -0.9612, 0.4865, -0.9622, 0.4879, -0.9622, 0.4879, -0.9612, 0.4704, -0.9546, 0.4713, -0.9531, 0.4713, -0.9517, 0.4704, -0.9517, 0.4723, -0.9517, 0.4713, -0.9531, 0.4713, -0.9546, 0.4723, -0.9546, 0.4809, -0.9546, 0.4819, -0.9531, 0.4819, -0.9517, 0.4809, -0.9517, 0.483, -0.9517, 0.4819, -0.9531, 0.4819, -0.9546, 0.483, -0.9546, 0.4704, -0.9727, 0.4713, -0.9713, 0.4713, -0.9699, 0.4704, -0.9699, 0.4723, -0.9699, 0.4713, -0.9713, 0.4713, -0.9727, 0.4723, -0.9727, 0.4809, -0.9727, 0.4819, -0.9713, 0.4819, -0.9699, 0.4809, -0.9699, 0.483, -0.9699, 0.4819, -0.9713, 0.4819, -0.9727, 0.483, -0.9727, 0.4783, -0.98, 0.4786, -0.9797, 0.4783, -0.9797, 0.479, -0.9794, 0.4786, -0.9797, 0.479, -0.9797, 0.4783, -0.9794, 0.4786, -0.979, 0.4783, -0.979, 0.479, -0.9787, 0.4786, -0.979, 0.479, -0.979, 0.4783, -0.9807, 0.4786, -0.9804, 0.4783, -0.9804, 0.479, -0.98, 0.4786, -0.9804, 0.479, -0.9804, 0.479, -0.9787, 0.4786, -0.9783, 0.4783, -0.9783, 0.4783, -0.9787, 0.4783, -0.978, 0.4786, -0.9783, 0.479, -0.9783, 0.479, -0.978, 0.479, -0.978, 0.4786, -0.9777, 0.4783, -0.9777, 0.4783, -0.978, 0.4783, -0.9774, 0.4786, -0.9777, 0.479, -0.9777, 0.479, -0.9774, 0.4807, -0.9814, 0.4809, -0.9818, 0.481, -0.9815, 0.4812, -0.9822, 0.4809, -0.9818, 0.4809, -0.9822, 0.48, -0.9813, 0.4803, -0.9817, 0.4804, -0.9814, 0.4806, -0.9821, 0.4803, -0.9817, 0.4803, -0.9821, 0.48, -0.9813, 0.4797, -0.9816, 0.4796, -0.9819, 0.4799, -0.982, 0.4793, -0.9819, 0.4797, -0.9816, 0.4797, -0.9812, 0.4794, -0.9812])
me_mesh_854.materials.append(mat_fueltanktrailer)
me_mesh_854.use_remesh_preserve_volume = False
me_mesh_854.use_remesh_preserve_attributes = False
me_mesh_854.use_mirror_vertex_groups = False
me_mesh_854.update()

# ---- objects
ob_fueltanktrailer = bpy.data.objects.new('fueltanktrailer', me_mesh_854)

# ---- transforms, parenting, visibility, modifiers, constraints
ob_fueltanktrailer.location = (0.0, 0.0, 0.0)
ob_fueltanktrailer.show_transparent = True
ob_fueltanktrailer.lineart.crease_threshold = 0.0
_m = ob_fueltanktrailer.modifiers.new('Auto Smooth', 'NODES')
_m.node_group = ng_auto_smooth
_gi = [s.identifier for s in ng_auto_smooth.interface.items_tree if s.item_type == 'SOCKET' and s.in_out == 'INPUT']
_m[_gi[1]] = 1.484  # Angle

# ---- collection membership
col_collection_1.objects.link(ob_fueltanktrailer)
col_collection_2.objects.link(ob_fueltanktrailer)
col_collection_3.objects.link(ob_fueltanktrailer)
col_collection_4.objects.link(ob_fueltanktrailer)
col_collection_5.objects.link(ob_fueltanktrailer)
col_collection_11.objects.link(ob_fueltanktrailer)

# ---- scene / render settings (as saved in the file)
scene.frame_start = 1; scene.frame_end = 250; scene.frame_set(0)
scene.render.engine = 'BLENDER_EEVEE_NEXT'
scene.render.resolution_percentage = 50
scene.render.dither_intensity = 0.0
scene.cycles.use_denoising = False
scene.cycles.samples = 128
scene.cycles.sampling_pattern = 'TABULATED_SOBOL'
scene.cycles.light_sampling_threshold = 0.0
scene.cycles.use_adaptive_sampling = False
scene.cycles.use_light_tree = False
scene.cycles.blur_glossy = 0.0
scene.cycles.sample_clamp_indirect = 0.0
scene.view_settings.view_transform = 'Standard'
bpy.context.view_layer.update()

# ---- added for rendering (the .blend has no active camera and no usable light): camera, sun
cam_auto = bpy.data.cameras.new('AutoCamera')
cam_auto.lens = 50.0
cam_auto.sensor_width = 36.0
cam_auto.clip_end = 1000.0
ob_auto_camera = bpy.data.objects.new('AutoCamera', cam_auto)
scene.collection.objects.link(ob_auto_camera)
ob_auto_camera.location = (7.56495, -11.8724, 4.18075)
ob_auto_camera.rotation_euler = (1.09748, -7.21219e-08, 0.694738)
scene.camera = ob_auto_camera
light_auto_sun = bpy.data.lights.new('AutoSun', 'SUN')
light_auto_sun.energy = 3.0
light_auto_sun.angle = 0.0523599
ob_auto_sun = bpy.data.objects.new('AutoSun', light_auto_sun)
scene.collection.objects.link(ob_auto_sun)
ob_auto_sun.rotation_euler = (0.872665, 0.174533, 0.523599)
bpy.context.view_layer.update()
